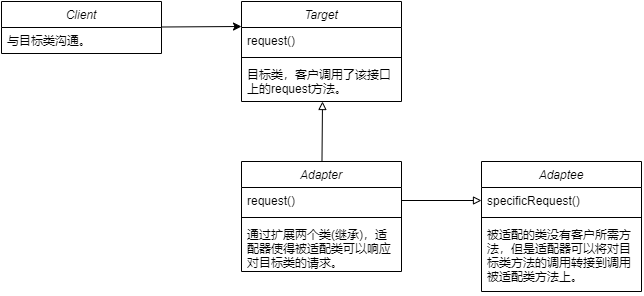

The diagram above was exported from draw.io. Its source (the exported page's mxGraphModel, read from the mxfile embedded in the PNG):
<mxGraphModel dx="749" dy="583" grid="1" gridSize="10" guides="1" tooltips="1" connect="1" arrows="1" fold="1" page="1" pageScale="1" pageWidth="827" pageHeight="1169" math="0" shadow="0">
  <root>
    <mxCell id="WIyWlLk6GJQsqaUBKTNV-0" />
    <mxCell id="WIyWlLk6GJQsqaUBKTNV-1" parent="WIyWlLk6GJQsqaUBKTNV-0" />
    <mxCell id="astlJI86X8ZhxGz19qff-24" style="edgeStyle=none;rounded=0;orthogonalLoop=1;jettySize=auto;html=1;entryX=0;entryY=0.25;entryDx=0;entryDy=0;endArrow=classic;endFill=1;" edge="1" parent="WIyWlLk6GJQsqaUBKTNV-1" source="astlJI86X8ZhxGz19qff-0" target="astlJI86X8ZhxGz19qff-16">
      <mxGeometry relative="1" as="geometry" />
    </mxCell>
    <mxCell id="astlJI86X8ZhxGz19qff-0" value="Client" style="swimlane;fontStyle=2;align=center;verticalAlign=top;childLayout=stackLayout;horizontal=1;startSize=26;horizontalStack=0;resizeParent=1;resizeLast=0;collapsible=1;marginBottom=0;rounded=0;shadow=0;strokeWidth=1;" vertex="1" parent="WIyWlLk6GJQsqaUBKTNV-1">
      <mxGeometry x="80" y="120" width="160" height="52" as="geometry">
        <mxRectangle x="230" y="140" width="160" height="26" as="alternateBounds" />
      </mxGeometry>
    </mxCell>
    <mxCell id="astlJI86X8ZhxGz19qff-5" value="与目标类沟通。" style="text;align=left;verticalAlign=top;spacingLeft=4;spacingRight=4;overflow=hidden;rotatable=0;points=[[0,0.5],[1,0.5]];portConstraint=eastwest;" vertex="1" parent="astlJI86X8ZhxGz19qff-0">
      <mxGeometry y="26" width="160" height="26" as="geometry" />
    </mxCell>
    <mxCell id="astlJI86X8ZhxGz19qff-25" style="edgeStyle=none;rounded=0;orthogonalLoop=1;jettySize=auto;html=1;endArrow=block;endFill=0;" edge="1" parent="WIyWlLk6GJQsqaUBKTNV-1" source="astlJI86X8ZhxGz19qff-10">
      <mxGeometry relative="1" as="geometry">
        <mxPoint x="401" y="220" as="targetPoint" />
      </mxGeometry>
    </mxCell>
    <mxCell id="astlJI86X8ZhxGz19qff-10" value="Adapter" style="swimlane;fontStyle=2;align=center;verticalAlign=top;childLayout=stackLayout;horizontal=1;startSize=26;horizontalStack=0;resizeParent=1;resizeLast=0;collapsible=1;marginBottom=0;rounded=0;shadow=0;strokeWidth=1;" vertex="1" parent="WIyWlLk6GJQsqaUBKTNV-1">
      <mxGeometry x="320" y="280" width="160" height="110" as="geometry">
        <mxRectangle x="230" y="140" width="160" height="26" as="alternateBounds" />
      </mxGeometry>
    </mxCell>
    <mxCell id="astlJI86X8ZhxGz19qff-11" value="request()" style="text;align=left;verticalAlign=top;spacingLeft=4;spacingRight=4;overflow=hidden;rotatable=0;points=[[0,0.5],[1,0.5]];portConstraint=eastwest;" vertex="1" parent="astlJI86X8ZhxGz19qff-10">
      <mxGeometry y="26" width="160" height="26" as="geometry" />
    </mxCell>
    <mxCell id="astlJI86X8ZhxGz19qff-12" value="" style="line;html=1;strokeWidth=1;align=left;verticalAlign=middle;spacingTop=-1;spacingLeft=3;spacingRight=3;rotatable=0;labelPosition=right;points=[];portConstraint=eastwest;" vertex="1" parent="astlJI86X8ZhxGz19qff-10">
      <mxGeometry y="52" width="160" height="8" as="geometry" />
    </mxCell>
    <mxCell id="astlJI86X8ZhxGz19qff-13" value="通过扩展两个类(继承)，适&#10;配器使得被适配类可以响应&#10;对目标类的请求。" style="text;align=left;verticalAlign=top;spacingLeft=4;spacingRight=4;overflow=hidden;rotatable=0;points=[[0,0.5],[1,0.5]];portConstraint=eastwest;" vertex="1" parent="astlJI86X8ZhxGz19qff-10">
      <mxGeometry y="60" width="160" height="50" as="geometry" />
    </mxCell>
    <mxCell id="astlJI86X8ZhxGz19qff-16" value="Target" style="swimlane;fontStyle=2;align=center;verticalAlign=top;childLayout=stackLayout;horizontal=1;startSize=26;horizontalStack=0;resizeParent=1;resizeLast=0;collapsible=1;marginBottom=0;rounded=0;shadow=0;strokeWidth=1;" vertex="1" parent="WIyWlLk6GJQsqaUBKTNV-1">
      <mxGeometry x="320" y="120" width="160" height="100" as="geometry">
        <mxRectangle x="230" y="140" width="160" height="26" as="alternateBounds" />
      </mxGeometry>
    </mxCell>
    <mxCell id="astlJI86X8ZhxGz19qff-17" value="request()" style="text;align=left;verticalAlign=top;spacingLeft=4;spacingRight=4;overflow=hidden;rotatable=0;points=[[0,0.5],[1,0.5]];portConstraint=eastwest;" vertex="1" parent="astlJI86X8ZhxGz19qff-16">
      <mxGeometry y="26" width="160" height="26" as="geometry" />
    </mxCell>
    <mxCell id="astlJI86X8ZhxGz19qff-18" value="" style="line;html=1;strokeWidth=1;align=left;verticalAlign=middle;spacingTop=-1;spacingLeft=3;spacingRight=3;rotatable=0;labelPosition=right;points=[];portConstraint=eastwest;" vertex="1" parent="astlJI86X8ZhxGz19qff-16">
      <mxGeometry y="52" width="160" height="8" as="geometry" />
    </mxCell>
    <mxCell id="astlJI86X8ZhxGz19qff-19" value="目标类，客户调用了该接口&#10;上的request方法。" style="text;align=left;verticalAlign=top;spacingLeft=4;spacingRight=4;overflow=hidden;rotatable=0;points=[[0,0.5],[1,0.5]];portConstraint=eastwest;" vertex="1" parent="astlJI86X8ZhxGz19qff-16">
      <mxGeometry y="60" width="160" height="40" as="geometry" />
    </mxCell>
    <mxCell id="astlJI86X8ZhxGz19qff-20" value="Adaptee" style="swimlane;fontStyle=2;align=center;verticalAlign=top;childLayout=stackLayout;horizontal=1;startSize=26;horizontalStack=0;resizeParent=1;resizeLast=0;collapsible=1;marginBottom=0;rounded=0;shadow=0;strokeWidth=1;" vertex="1" parent="WIyWlLk6GJQsqaUBKTNV-1">
      <mxGeometry x="560" y="280" width="160" height="130" as="geometry">
        <mxRectangle x="230" y="140" width="160" height="26" as="alternateBounds" />
      </mxGeometry>
    </mxCell>
    <mxCell id="astlJI86X8ZhxGz19qff-21" value="specificRequest()" style="text;align=left;verticalAlign=top;spacingLeft=4;spacingRight=4;overflow=hidden;rotatable=0;points=[[0,0.5],[1,0.5]];portConstraint=eastwest;" vertex="1" parent="astlJI86X8ZhxGz19qff-20">
      <mxGeometry y="26" width="160" height="26" as="geometry" />
    </mxCell>
    <mxCell id="astlJI86X8ZhxGz19qff-22" value="" style="line;html=1;strokeWidth=1;align=left;verticalAlign=middle;spacingTop=-1;spacingLeft=3;spacingRight=3;rotatable=0;labelPosition=right;points=[];portConstraint=eastwest;" vertex="1" parent="astlJI86X8ZhxGz19qff-20">
      <mxGeometry y="52" width="160" height="8" as="geometry" />
    </mxCell>
    <mxCell id="astlJI86X8ZhxGz19qff-23" value="被适配的类没有客户所需方&#10;法，但是适配器可以将对目&#10;标类方法的调用转接到调用&#10;被适配类方法上。" style="text;align=left;verticalAlign=top;spacingLeft=4;spacingRight=4;overflow=hidden;rotatable=0;points=[[0,0.5],[1,0.5]];portConstraint=eastwest;" vertex="1" parent="astlJI86X8ZhxGz19qff-20">
      <mxGeometry y="60" width="160" height="70" as="geometry" />
    </mxCell>
    <mxCell id="astlJI86X8ZhxGz19qff-26" style="edgeStyle=none;rounded=0;orthogonalLoop=1;jettySize=auto;html=1;entryX=0;entryY=0.5;entryDx=0;entryDy=0;endArrow=block;endFill=0;" edge="1" parent="WIyWlLk6GJQsqaUBKTNV-1" source="astlJI86X8ZhxGz19qff-11" target="astlJI86X8ZhxGz19qff-21">
      <mxGeometry relative="1" as="geometry" />
    </mxCell>
  </root>
</mxGraphModel>